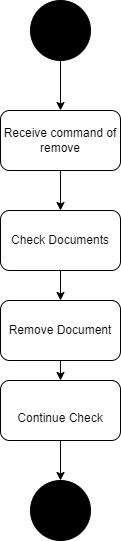

The diagram above was exported from draw.io. Its source (the exported page's mxGraphModel, read from the mxfile embedded in the PNG):
<mxGraphModel dx="1393" dy="807" grid="1" gridSize="10" guides="1" tooltips="1" connect="1" arrows="1" fold="1" page="1" pageScale="1" pageWidth="827" pageHeight="1169" math="0" shadow="0">
  <root>
    <mxCell id="0" />
    <mxCell id="1" parent="0" />
    <mxCell id="qzZreDl-7-XT0xg-clw5-1" value="" style="ellipse;whiteSpace=wrap;html=1;aspect=fixed;fillColor=#000000;" vertex="1" parent="1">
      <mxGeometry x="370" y="30" width="60" height="60" as="geometry" />
    </mxCell>
    <mxCell id="qzZreDl-7-XT0xg-clw5-2" value="" style="endArrow=classic;html=1;rounded=0;exitX=0.5;exitY=1;exitDx=0;exitDy=0;" edge="1" parent="1" source="qzZreDl-7-XT0xg-clw5-1" target="qzZreDl-7-XT0xg-clw5-3">
      <mxGeometry width="50" height="50" relative="1" as="geometry">
        <mxPoint x="390" y="440" as="sourcePoint" />
        <mxPoint x="440" y="390" as="targetPoint" />
      </mxGeometry>
    </mxCell>
    <mxCell id="qzZreDl-7-XT0xg-clw5-3" value="Receive command of remove" style="rounded=1;whiteSpace=wrap;html=1;" vertex="1" parent="1">
      <mxGeometry x="340" y="140" width="120" height="60" as="geometry" />
    </mxCell>
    <mxCell id="qzZreDl-7-XT0xg-clw5-5" value="" style="endArrow=classic;html=1;rounded=0;exitX=0.5;exitY=1;exitDx=0;exitDy=0;" edge="1" parent="1" source="qzZreDl-7-XT0xg-clw5-3" target="qzZreDl-7-XT0xg-clw5-6">
      <mxGeometry width="50" height="50" relative="1" as="geometry">
        <mxPoint x="390" y="440" as="sourcePoint" />
        <mxPoint x="440" y="390" as="targetPoint" />
      </mxGeometry>
    </mxCell>
    <mxCell id="qzZreDl-7-XT0xg-clw5-6" value="Check Documents" style="rounded=1;whiteSpace=wrap;html=1;" vertex="1" parent="1">
      <mxGeometry x="340" y="240" width="120" height="60" as="geometry" />
    </mxCell>
    <mxCell id="qzZreDl-7-XT0xg-clw5-7" value="" style="endArrow=classic;html=1;rounded=0;exitX=0.5;exitY=1;exitDx=0;exitDy=0;" edge="1" parent="1" source="qzZreDl-7-XT0xg-clw5-6" target="qzZreDl-7-XT0xg-clw5-8">
      <mxGeometry width="50" height="50" relative="1" as="geometry">
        <mxPoint x="390" y="440" as="sourcePoint" />
        <mxPoint x="400" y="360" as="targetPoint" />
      </mxGeometry>
    </mxCell>
    <mxCell id="qzZreDl-7-XT0xg-clw5-8" value="Remove Document" style="rounded=1;whiteSpace=wrap;html=1;" vertex="1" parent="1">
      <mxGeometry x="340" y="330" width="120" height="60" as="geometry" />
    </mxCell>
    <mxCell id="qzZreDl-7-XT0xg-clw5-9" value="" style="endArrow=classic;html=1;rounded=0;exitX=0.5;exitY=1;exitDx=0;exitDy=0;" edge="1" parent="1" source="qzZreDl-7-XT0xg-clw5-8" target="qzZreDl-7-XT0xg-clw5-10">
      <mxGeometry width="50" height="50" relative="1" as="geometry">
        <mxPoint x="390" y="440" as="sourcePoint" />
        <mxPoint x="400" y="440" as="targetPoint" />
      </mxGeometry>
    </mxCell>
    <mxCell id="qzZreDl-7-XT0xg-clw5-10" value="&lt;br&gt;Continue Check" style="rounded=1;whiteSpace=wrap;html=1;" vertex="1" parent="1">
      <mxGeometry x="340" y="410" width="120" height="60" as="geometry" />
    </mxCell>
    <mxCell id="qzZreDl-7-XT0xg-clw5-11" value="" style="endArrow=classic;html=1;rounded=0;exitX=0.5;exitY=1;exitDx=0;exitDy=0;entryX=0.5;entryY=0;entryDx=0;entryDy=0;" edge="1" parent="1" source="qzZreDl-7-XT0xg-clw5-10" target="qzZreDl-7-XT0xg-clw5-15">
      <mxGeometry width="50" height="50" relative="1" as="geometry">
        <mxPoint x="390" y="440" as="sourcePoint" />
        <mxPoint x="400" y="510" as="targetPoint" />
      </mxGeometry>
    </mxCell>
    <mxCell id="qzZreDl-7-XT0xg-clw5-15" value="" style="ellipse;whiteSpace=wrap;html=1;aspect=fixed;fillColor=#000000;" vertex="1" parent="1">
      <mxGeometry x="370" y="510" width="60" height="60" as="geometry" />
    </mxCell>
  </root>
</mxGraphModel>